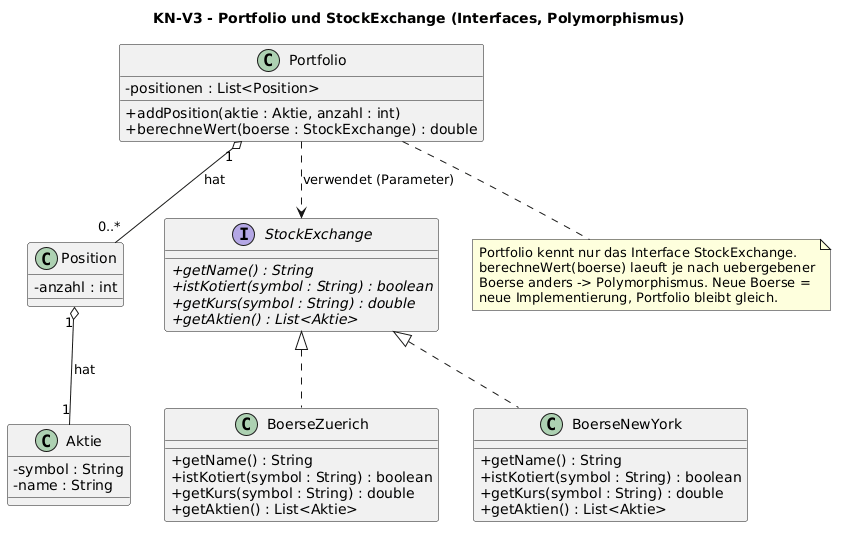

The diagram above was rendered by PlantUML. Its source (embedded in the PNG):
@startuml
title KN-V3 - Portfolio und StockExchange (Interfaces, Polymorphismus)

skinparam classAttributeIconSize 0

class Portfolio {
  - positionen : List<Position>
  + addPosition(aktie : Aktie, anzahl : int)
  + berechneWert(boerse : StockExchange) : double
}

class Position {
  - anzahl : int
}

class Aktie {
  - symbol : String
  - name : String
}

interface StockExchange {
  + {abstract} getName() : String
  + {abstract} istKotiert(symbol : String) : boolean
  + {abstract} getKurs(symbol : String) : double
  + {abstract} getAktien() : List<Aktie>
}

class BoerseZuerich {
  + getName() : String
  + istKotiert(symbol : String) : boolean
  + getKurs(symbol : String) : double
  + getAktien() : List<Aktie>
}

class BoerseNewYork {
  + getName() : String
  + istKotiert(symbol : String) : boolean
  + getKurs(symbol : String) : double
  + getAktien() : List<Aktie>
}

Portfolio "1" o-- "0..*" Position : hat
Position "1" o-- "1" Aktie : hat
Portfolio ..> StockExchange : verwendet (Parameter)
StockExchange <|.. BoerseZuerich
StockExchange <|.. BoerseNewYork

note bottom of Portfolio
  Portfolio kennt nur das Interface StockExchange.
  berechneWert(boerse) laeuft je nach uebergebener
  Boerse anders -> Polymorphismus. Neue Boerse =
  neue Implementierung, Portfolio bleibt gleich.
end note
@enduml